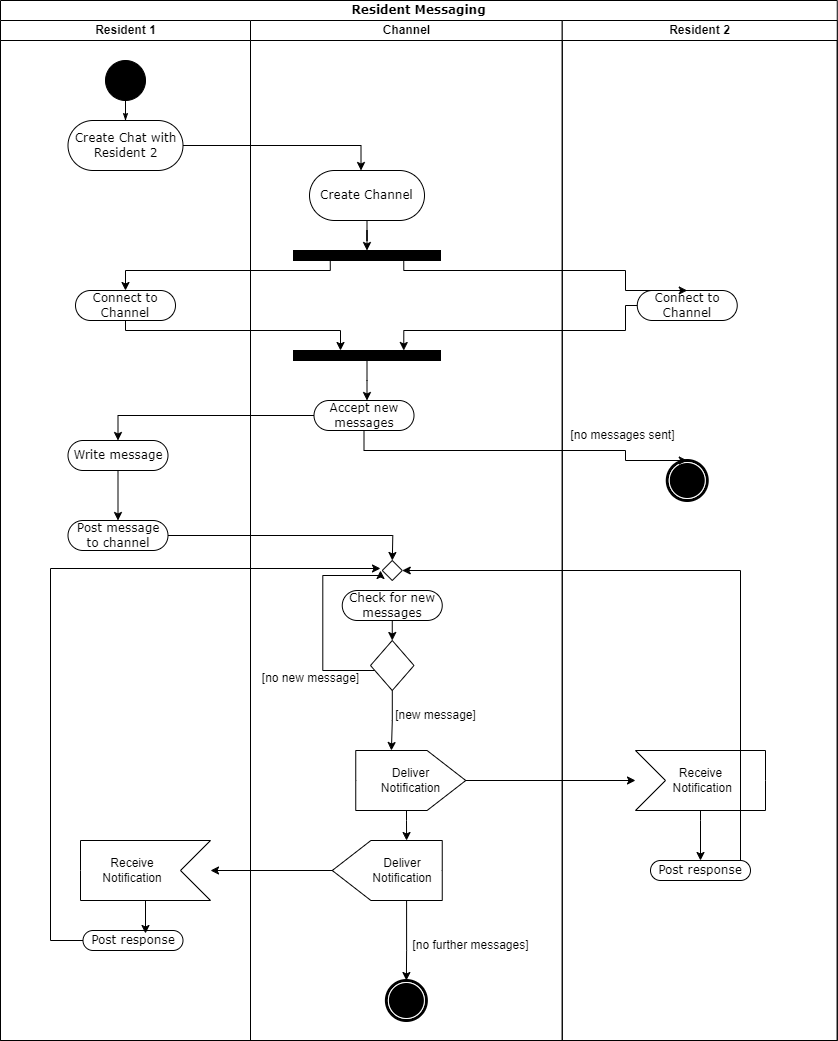

The diagram above was exported from draw.io. Its source (the exported page's mxGraphModel, read from the mxfile embedded in the PNG):
<mxGraphModel dx="1234" dy="1117" grid="1" gridSize="10" guides="1" tooltips="1" connect="1" arrows="1" fold="1" page="1" pageScale="1" pageWidth="850" pageHeight="1100" background="none" math="0" shadow="0">
  <root>
    <mxCell id="0" />
    <mxCell id="1" parent="0" />
    <mxCell id="1c1d494c118603dd-1" value="Resident Messaging" style="swimlane;html=1;childLayout=stackLayout;startSize=20;rounded=0;shadow=0;comic=0;labelBackgroundColor=none;strokeWidth=1;fontFamily=Verdana;fontSize=12;align=center;" parent="1" vertex="1">
      <mxGeometry x="40" y="20" width="836.75" height="1040" as="geometry" />
    </mxCell>
    <mxCell id="1c1d494c118603dd-2" value="Resident 1" style="swimlane;html=1;startSize=20;" parent="1c1d494c118603dd-1" vertex="1">
      <mxGeometry y="20" width="250" height="1020" as="geometry" />
    </mxCell>
    <mxCell id="HPWQFo4MWnSE3ykYG-sq-43" style="edgeStyle=orthogonalEdgeStyle;rounded=0;orthogonalLoop=1;jettySize=auto;html=1;entryX=0.5;entryY=0;entryDx=0;entryDy=0;" parent="1c1d494c118603dd-2" source="1c1d494c118603dd-6" target="HPWQFo4MWnSE3ykYG-sq-41" edge="1">
      <mxGeometry relative="1" as="geometry" />
    </mxCell>
    <mxCell id="1c1d494c118603dd-6" value="Write message" style="rounded=1;whiteSpace=wrap;html=1;shadow=0;comic=0;labelBackgroundColor=none;strokeWidth=1;fontFamily=Verdana;fontSize=12;align=center;arcSize=50;" parent="1c1d494c118603dd-2" vertex="1">
      <mxGeometry x="67.5" y="420" width="100" height="30" as="geometry" />
    </mxCell>
    <mxCell id="60571a20871a0731-4" value="" style="ellipse;whiteSpace=wrap;html=1;rounded=0;shadow=0;comic=0;labelBackgroundColor=none;strokeWidth=1;fillColor=#000000;fontFamily=Verdana;fontSize=12;align=center;" parent="1c1d494c118603dd-2" vertex="1">
      <mxGeometry x="105" y="40" width="40" height="40" as="geometry" />
    </mxCell>
    <mxCell id="60571a20871a0731-8" value="Create Chat with Resident 2" style="rounded=1;whiteSpace=wrap;html=1;shadow=0;comic=0;labelBackgroundColor=none;strokeWidth=1;fontFamily=Verdana;fontSize=12;align=center;arcSize=50;" parent="1c1d494c118603dd-2" vertex="1">
      <mxGeometry x="67.5" y="100" width="115" height="50" as="geometry" />
    </mxCell>
    <mxCell id="1c1d494c118603dd-27" style="edgeStyle=orthogonalEdgeStyle;rounded=0;html=1;labelBackgroundColor=none;startArrow=none;startFill=0;startSize=5;endArrow=classicThin;endFill=1;endSize=5;jettySize=auto;orthogonalLoop=1;strokeWidth=1;fontFamily=Verdana;fontSize=12" parent="1c1d494c118603dd-2" source="60571a20871a0731-4" target="60571a20871a0731-8" edge="1">
      <mxGeometry relative="1" as="geometry" />
    </mxCell>
    <mxCell id="HPWQFo4MWnSE3ykYG-sq-15" value="Connect to Channel" style="rounded=1;whiteSpace=wrap;html=1;shadow=0;comic=0;labelBackgroundColor=none;strokeWidth=1;fontFamily=Verdana;fontSize=12;align=center;arcSize=50;" parent="1c1d494c118603dd-2" vertex="1">
      <mxGeometry x="75" y="270" width="100" height="30" as="geometry" />
    </mxCell>
    <mxCell id="HPWQFo4MWnSE3ykYG-sq-41" value="Post message to channel" style="rounded=1;whiteSpace=wrap;html=1;shadow=0;comic=0;labelBackgroundColor=none;strokeWidth=1;fontFamily=Verdana;fontSize=12;align=center;arcSize=50;" parent="1c1d494c118603dd-2" vertex="1">
      <mxGeometry x="67.5" y="500" width="100" height="30" as="geometry" />
    </mxCell>
    <mxCell id="HPWQFo4MWnSE3ykYG-sq-72" value="" style="html=1;shadow=0;dashed=0;align=center;verticalAlign=middle;shape=mxgraph.arrows2.arrow;dy=0;dx=0;notch=30;rotation=-180;" parent="1c1d494c118603dd-2" vertex="1">
      <mxGeometry x="80" y="820" width="130" height="60" as="geometry" />
    </mxCell>
    <mxCell id="HPWQFo4MWnSE3ykYG-sq-73" value="Receive&lt;br style=&quot;border-color: var(--border-color);&quot;&gt;&lt;span style=&quot;&quot;&gt;Notification&lt;/span&gt;" style="text;html=1;strokeColor=none;fillColor=none;align=center;verticalAlign=middle;whiteSpace=wrap;rounded=0;" parent="1c1d494c118603dd-2" vertex="1">
      <mxGeometry x="100" y="837.5" width="63.5" height="25" as="geometry" />
    </mxCell>
    <mxCell id="HPWQFo4MWnSE3ykYG-sq-77" value="Post response" style="rounded=1;whiteSpace=wrap;html=1;shadow=0;comic=0;labelBackgroundColor=none;strokeWidth=1;fontFamily=Verdana;fontSize=12;align=center;arcSize=50;" parent="1c1d494c118603dd-2" vertex="1">
      <mxGeometry x="82.5" y="910" width="100" height="20" as="geometry" />
    </mxCell>
    <mxCell id="HPWQFo4MWnSE3ykYG-sq-82" style="edgeStyle=orthogonalEdgeStyle;rounded=0;orthogonalLoop=1;jettySize=auto;html=1;entryX=0.625;entryY=0.15;entryDx=0;entryDy=0;entryPerimeter=0;" parent="1c1d494c118603dd-2" source="HPWQFo4MWnSE3ykYG-sq-72" target="HPWQFo4MWnSE3ykYG-sq-77" edge="1">
      <mxGeometry relative="1" as="geometry" />
    </mxCell>
    <mxCell id="1c1d494c118603dd-3" value="Channel" style="swimlane;html=1;startSize=20;" parent="1c1d494c118603dd-1" vertex="1">
      <mxGeometry x="250" y="20" width="311.75" height="1020" as="geometry" />
    </mxCell>
    <mxCell id="HPWQFo4MWnSE3ykYG-sq-30" style="edgeStyle=orthogonalEdgeStyle;rounded=0;orthogonalLoop=1;jettySize=auto;html=1;" parent="1c1d494c118603dd-3" edge="1">
      <mxGeometry relative="1" as="geometry">
        <mxPoint x="141.75" y="620" as="targetPoint" />
        <mxPoint x="141.79999999999995" y="570" as="sourcePoint" />
      </mxGeometry>
    </mxCell>
    <mxCell id="HPWQFo4MWnSE3ykYG-sq-17" style="edgeStyle=orthogonalEdgeStyle;rounded=0;orthogonalLoop=1;jettySize=auto;html=1;entryX=0.5;entryY=0;entryDx=0;entryDy=0;" parent="1c1d494c118603dd-3" source="HPWQFo4MWnSE3ykYG-sq-1" target="HPWQFo4MWnSE3ykYG-sq-12" edge="1">
      <mxGeometry relative="1" as="geometry" />
    </mxCell>
    <mxCell id="HPWQFo4MWnSE3ykYG-sq-1" value="Create Channel" style="rounded=1;whiteSpace=wrap;html=1;shadow=0;comic=0;labelBackgroundColor=none;strokeWidth=1;fontFamily=Verdana;fontSize=12;align=center;arcSize=50;" parent="1c1d494c118603dd-3" vertex="1">
      <mxGeometry x="59" y="150" width="115" height="50" as="geometry" />
    </mxCell>
    <mxCell id="HPWQFo4MWnSE3ykYG-sq-12" value="" style="whiteSpace=wrap;html=1;rounded=0;shadow=0;comic=0;labelBackgroundColor=none;strokeWidth=1;fillColor=#000000;fontFamily=Verdana;fontSize=12;align=center;rotation=0;" parent="1c1d494c118603dd-3" vertex="1">
      <mxGeometry x="43" y="230" width="147" height="10" as="geometry" />
    </mxCell>
    <mxCell id="HPWQFo4MWnSE3ykYG-sq-20" value="Deliver &lt;br&gt;Notification" style="html=1;shadow=0;dashed=0;align=center;verticalAlign=middle;shape=mxgraph.arrows2.arrow;dy=0;dx=38.67;notch=0;" parent="1c1d494c118603dd-3" vertex="1">
      <mxGeometry x="105.25" y="730" width="110" height="60" as="geometry" />
    </mxCell>
    <mxCell id="HPWQFo4MWnSE3ykYG-sq-34" style="edgeStyle=orthogonalEdgeStyle;rounded=0;orthogonalLoop=1;jettySize=auto;html=1;" parent="1c1d494c118603dd-3" source="HPWQFo4MWnSE3ykYG-sq-32" edge="1">
      <mxGeometry relative="1" as="geometry">
        <mxPoint x="130" y="550" as="targetPoint" />
        <Array as="points">
          <mxPoint x="72.25" y="650" />
          <mxPoint x="72.25" y="555" />
        </Array>
      </mxGeometry>
    </mxCell>
    <mxCell id="HPWQFo4MWnSE3ykYG-sq-32" value="" style="rhombus;whiteSpace=wrap;html=1;" parent="1c1d494c118603dd-3" vertex="1">
      <mxGeometry x="120" y="620" width="43.5" height="50" as="geometry" />
    </mxCell>
    <mxCell id="HPWQFo4MWnSE3ykYG-sq-35" value="[no new message]" style="text;html=1;align=center;verticalAlign=middle;resizable=0;points=[];autosize=1;strokeColor=none;fillColor=none;" parent="1c1d494c118603dd-3" vertex="1">
      <mxGeometry y="643" width="120" height="30" as="geometry" />
    </mxCell>
    <mxCell id="HPWQFo4MWnSE3ykYG-sq-37" value="[new message]" style="text;html=1;align=center;verticalAlign=middle;resizable=0;points=[];autosize=1;strokeColor=none;fillColor=none;" parent="1c1d494c118603dd-3" vertex="1">
      <mxGeometry x="135" y="680" width="100" height="30" as="geometry" />
    </mxCell>
    <mxCell id="HPWQFo4MWnSE3ykYG-sq-46" value="Accept new messages" style="rounded=1;whiteSpace=wrap;html=1;shadow=0;comic=0;labelBackgroundColor=none;strokeWidth=1;fontFamily=Verdana;fontSize=12;align=center;arcSize=50;" parent="1c1d494c118603dd-3" vertex="1">
      <mxGeometry x="63.5" y="380" width="100" height="30" as="geometry" />
    </mxCell>
    <mxCell id="HPWQFo4MWnSE3ykYG-sq-47" style="edgeStyle=orthogonalEdgeStyle;rounded=0;orthogonalLoop=1;jettySize=auto;html=1;entryX=0;entryY=0;entryDx=35.665;entryDy=0;entryPerimeter=0;" parent="1c1d494c118603dd-3" source="HPWQFo4MWnSE3ykYG-sq-32" target="HPWQFo4MWnSE3ykYG-sq-20" edge="1">
      <mxGeometry relative="1" as="geometry" />
    </mxCell>
    <mxCell id="HPWQFo4MWnSE3ykYG-sq-57" style="edgeStyle=orthogonalEdgeStyle;rounded=0;orthogonalLoop=1;jettySize=auto;html=1;" parent="1c1d494c118603dd-3" source="HPWQFo4MWnSE3ykYG-sq-52" edge="1">
      <mxGeometry relative="1" as="geometry">
        <mxPoint x="116.5" y="380" as="targetPoint" />
      </mxGeometry>
    </mxCell>
    <mxCell id="HPWQFo4MWnSE3ykYG-sq-52" value="" style="whiteSpace=wrap;html=1;rounded=0;shadow=0;comic=0;labelBackgroundColor=none;strokeWidth=1;fillColor=#000000;fontFamily=Verdana;fontSize=12;align=center;rotation=0;" parent="1c1d494c118603dd-3" vertex="1">
      <mxGeometry x="43" y="330" width="147" height="10" as="geometry" />
    </mxCell>
    <mxCell id="HPWQFo4MWnSE3ykYG-sq-87" style="edgeStyle=orthogonalEdgeStyle;rounded=0;orthogonalLoop=1;jettySize=auto;html=1;exitX=0;exitY=0;exitDx=35.665;exitDy=0;exitPerimeter=0;" parent="1c1d494c118603dd-3" source="HPWQFo4MWnSE3ykYG-sq-70" target="HPWQFo4MWnSE3ykYG-sq-63" edge="1">
      <mxGeometry relative="1" as="geometry">
        <Array as="points">
          <mxPoint x="156" y="930" />
          <mxPoint x="156" y="930" />
        </Array>
      </mxGeometry>
    </mxCell>
    <mxCell id="HPWQFo4MWnSE3ykYG-sq-70" value="" style="html=1;shadow=0;dashed=0;align=center;verticalAlign=middle;shape=mxgraph.arrows2.arrow;dy=0;dx=38.67;notch=0;rotation=-180;" parent="1c1d494c118603dd-3" vertex="1">
      <mxGeometry x="81.75" y="820" width="110" height="60" as="geometry" />
    </mxCell>
    <mxCell id="HPWQFo4MWnSE3ykYG-sq-71" value="Deliver&lt;br style=&quot;border-color: var(--border-color);&quot;&gt;&lt;span style=&quot;&quot;&gt;Notification&lt;/span&gt;" style="text;html=1;strokeColor=none;fillColor=none;align=center;verticalAlign=middle;whiteSpace=wrap;rounded=0;" parent="1c1d494c118603dd-3" vertex="1">
      <mxGeometry x="120" y="835" width="63.5" height="30" as="geometry" />
    </mxCell>
    <mxCell id="HPWQFo4MWnSE3ykYG-sq-75" style="edgeStyle=orthogonalEdgeStyle;rounded=0;orthogonalLoop=1;jettySize=auto;html=1;entryX=0;entryY=0;entryDx=35.665;entryDy=60;entryPerimeter=0;" parent="1c1d494c118603dd-3" source="HPWQFo4MWnSE3ykYG-sq-20" target="HPWQFo4MWnSE3ykYG-sq-70" edge="1">
      <mxGeometry relative="1" as="geometry">
        <Array as="points">
          <mxPoint x="156" y="800" />
          <mxPoint x="156" y="800" />
        </Array>
      </mxGeometry>
    </mxCell>
    <mxCell id="HPWQFo4MWnSE3ykYG-sq-84" value="Check for new messages" style="rounded=1;whiteSpace=wrap;html=1;shadow=0;comic=0;labelBackgroundColor=none;strokeWidth=1;fontFamily=Verdana;fontSize=12;align=center;arcSize=50;" parent="1c1d494c118603dd-3" vertex="1">
      <mxGeometry x="91.75" y="570" width="100" height="30" as="geometry" />
    </mxCell>
    <mxCell id="HPWQFo4MWnSE3ykYG-sq-86" value="" style="rhombus;whiteSpace=wrap;html=1;" parent="1c1d494c118603dd-3" vertex="1">
      <mxGeometry x="131.75" y="540" width="20" height="20" as="geometry" />
    </mxCell>
    <mxCell id="HPWQFo4MWnSE3ykYG-sq-63" value="" style="shape=mxgraph.bpmn.shape;html=1;verticalLabelPosition=bottom;labelBackgroundColor=#ffffff;verticalAlign=top;perimeter=ellipsePerimeter;outline=end;symbol=terminate;rounded=0;shadow=0;comic=0;strokeWidth=1;fontFamily=Verdana;fontSize=12;align=center;" parent="1c1d494c118603dd-3" vertex="1">
      <mxGeometry x="135.88" y="960" width="40" height="40" as="geometry" />
    </mxCell>
    <mxCell id="HPWQFo4MWnSE3ykYG-sq-67" value="[no further messages]" style="text;html=1;align=center;verticalAlign=middle;resizable=0;points=[];autosize=1;strokeColor=none;fillColor=none;" parent="1c1d494c118603dd-3" vertex="1">
      <mxGeometry x="150" y="910" width="140" height="30" as="geometry" />
    </mxCell>
    <mxCell id="1c1d494c118603dd-4" value="Resident 2" style="swimlane;html=1;startSize=20;" parent="1c1d494c118603dd-1" vertex="1">
      <mxGeometry x="561.75" y="20" width="275" height="1020" as="geometry" />
    </mxCell>
    <mxCell id="1c1d494c118603dd-5" value="Connect to Channel" style="rounded=1;whiteSpace=wrap;html=1;shadow=0;comic=0;labelBackgroundColor=none;strokeWidth=1;fontFamily=Verdana;fontSize=12;align=center;arcSize=50;" parent="1c1d494c118603dd-4" vertex="1">
      <mxGeometry x="75" y="270" width="100" height="30" as="geometry" />
    </mxCell>
    <mxCell id="HPWQFo4MWnSE3ykYG-sq-61" style="edgeStyle=orthogonalEdgeStyle;rounded=0;orthogonalLoop=1;jettySize=auto;html=1;" parent="1c1d494c118603dd-4" source="HPWQFo4MWnSE3ykYG-sq-21" edge="1">
      <mxGeometry relative="1" as="geometry">
        <mxPoint x="138.25" y="840" as="targetPoint" />
        <Array as="points">
          <mxPoint x="138" y="800" />
          <mxPoint x="138" y="800" />
        </Array>
      </mxGeometry>
    </mxCell>
    <mxCell id="HPWQFo4MWnSE3ykYG-sq-21" value="Receive&lt;br&gt;&amp;nbsp;Notification" style="html=1;shadow=0;dashed=0;align=center;verticalAlign=middle;shape=mxgraph.arrows2.arrow;dy=0;dx=0;notch=30;" parent="1c1d494c118603dd-4" vertex="1">
      <mxGeometry x="73.25" y="730" width="130" height="60" as="geometry" />
    </mxCell>
    <mxCell id="60571a20871a0731-5" value="" style="shape=mxgraph.bpmn.shape;html=1;verticalLabelPosition=bottom;labelBackgroundColor=#ffffff;verticalAlign=top;perimeter=ellipsePerimeter;outline=end;symbol=terminate;rounded=0;shadow=0;comic=0;strokeWidth=1;fontFamily=Verdana;fontSize=12;align=center;" parent="1c1d494c118603dd-4" vertex="1">
      <mxGeometry x="105" y="440" width="40" height="40" as="geometry" />
    </mxCell>
    <mxCell id="HPWQFo4MWnSE3ykYG-sq-62" value="Post response" style="rounded=1;whiteSpace=wrap;html=1;shadow=0;comic=0;labelBackgroundColor=none;strokeWidth=1;fontFamily=Verdana;fontSize=12;align=center;arcSize=50;" parent="1c1d494c118603dd-4" vertex="1">
      <mxGeometry x="88.25" y="840" width="100" height="20" as="geometry" />
    </mxCell>
    <mxCell id="HPWQFo4MWnSE3ykYG-sq-66" value="[no messages sent]" style="text;html=1;align=center;verticalAlign=middle;resizable=0;points=[];autosize=1;strokeColor=none;fillColor=none;" parent="1c1d494c118603dd-4" vertex="1">
      <mxGeometry x="-5" y="400" width="130" height="30" as="geometry" />
    </mxCell>
    <mxCell id="HPWQFo4MWnSE3ykYG-sq-23" style="edgeStyle=orthogonalEdgeStyle;rounded=0;orthogonalLoop=1;jettySize=auto;html=1;entryX=0.448;entryY=0;entryDx=0;entryDy=0;entryPerimeter=0;" parent="1c1d494c118603dd-1" source="60571a20871a0731-8" target="HPWQFo4MWnSE3ykYG-sq-1" edge="1">
      <mxGeometry relative="1" as="geometry" />
    </mxCell>
    <mxCell id="HPWQFo4MWnSE3ykYG-sq-26" style="edgeStyle=orthogonalEdgeStyle;rounded=0;orthogonalLoop=1;jettySize=auto;html=1;exitX=0.25;exitY=1;exitDx=0;exitDy=0;entryX=0.5;entryY=0;entryDx=0;entryDy=0;" parent="1c1d494c118603dd-1" source="HPWQFo4MWnSE3ykYG-sq-12" target="HPWQFo4MWnSE3ykYG-sq-15" edge="1">
      <mxGeometry relative="1" as="geometry">
        <Array as="points">
          <mxPoint x="330" y="270" />
          <mxPoint x="125" y="270" />
        </Array>
      </mxGeometry>
    </mxCell>
    <mxCell id="HPWQFo4MWnSE3ykYG-sq-27" style="edgeStyle=orthogonalEdgeStyle;rounded=0;orthogonalLoop=1;jettySize=auto;html=1;exitX=0.75;exitY=1;exitDx=0;exitDy=0;entryX=0.5;entryY=0;entryDx=0;entryDy=0;" parent="1c1d494c118603dd-1" source="HPWQFo4MWnSE3ykYG-sq-12" target="1c1d494c118603dd-5" edge="1">
      <mxGeometry relative="1" as="geometry">
        <Array as="points">
          <mxPoint x="403" y="270" />
          <mxPoint x="625" y="270" />
        </Array>
      </mxGeometry>
    </mxCell>
    <mxCell id="HPWQFo4MWnSE3ykYG-sq-54" style="edgeStyle=orthogonalEdgeStyle;rounded=0;orthogonalLoop=1;jettySize=auto;html=1;" parent="1c1d494c118603dd-1" source="HPWQFo4MWnSE3ykYG-sq-15" target="HPWQFo4MWnSE3ykYG-sq-52" edge="1">
      <mxGeometry relative="1" as="geometry">
        <Array as="points">
          <mxPoint x="125" y="330" />
          <mxPoint x="340" y="330" />
        </Array>
      </mxGeometry>
    </mxCell>
    <mxCell id="HPWQFo4MWnSE3ykYG-sq-56" style="edgeStyle=orthogonalEdgeStyle;rounded=0;orthogonalLoop=1;jettySize=auto;html=1;entryX=0.75;entryY=0;entryDx=0;entryDy=0;" parent="1c1d494c118603dd-1" source="1c1d494c118603dd-5" target="HPWQFo4MWnSE3ykYG-sq-52" edge="1">
      <mxGeometry relative="1" as="geometry">
        <Array as="points">
          <mxPoint x="625" y="330" />
          <mxPoint x="403" y="330" />
        </Array>
      </mxGeometry>
    </mxCell>
    <mxCell id="HPWQFo4MWnSE3ykYG-sq-58" style="edgeStyle=orthogonalEdgeStyle;rounded=0;orthogonalLoop=1;jettySize=auto;html=1;entryX=0.5;entryY=0;entryDx=0;entryDy=0;" parent="1c1d494c118603dd-1" source="HPWQFo4MWnSE3ykYG-sq-46" target="60571a20871a0731-5" edge="1">
      <mxGeometry relative="1" as="geometry">
        <Array as="points">
          <mxPoint x="364" y="450" />
          <mxPoint x="625" y="450" />
        </Array>
      </mxGeometry>
    </mxCell>
    <mxCell id="HPWQFo4MWnSE3ykYG-sq-40" style="edgeStyle=orthogonalEdgeStyle;rounded=0;orthogonalLoop=1;jettySize=auto;html=1;" parent="1c1d494c118603dd-1" source="HPWQFo4MWnSE3ykYG-sq-20" target="HPWQFo4MWnSE3ykYG-sq-21" edge="1">
      <mxGeometry relative="1" as="geometry" />
    </mxCell>
    <mxCell id="HPWQFo4MWnSE3ykYG-sq-59" style="edgeStyle=orthogonalEdgeStyle;rounded=0;orthogonalLoop=1;jettySize=auto;html=1;" parent="1c1d494c118603dd-1" source="HPWQFo4MWnSE3ykYG-sq-46" target="1c1d494c118603dd-6" edge="1">
      <mxGeometry relative="1" as="geometry" />
    </mxCell>
    <mxCell id="HPWQFo4MWnSE3ykYG-sq-60" style="edgeStyle=orthogonalEdgeStyle;rounded=0;orthogonalLoop=1;jettySize=auto;html=1;" parent="1c1d494c118603dd-1" source="HPWQFo4MWnSE3ykYG-sq-41" edge="1">
      <mxGeometry relative="1" as="geometry">
        <mxPoint x="391.79999999999995" y="560" as="targetPoint" />
      </mxGeometry>
    </mxCell>
    <mxCell id="HPWQFo4MWnSE3ykYG-sq-68" style="edgeStyle=orthogonalEdgeStyle;rounded=0;orthogonalLoop=1;jettySize=auto;html=1;entryX=1;entryY=0.5;entryDx=0;entryDy=0;" parent="1c1d494c118603dd-1" source="HPWQFo4MWnSE3ykYG-sq-62" target="HPWQFo4MWnSE3ykYG-sq-86" edge="1">
      <mxGeometry relative="1" as="geometry">
        <mxPoint x="410" y="575" as="targetPoint" />
        <Array as="points">
          <mxPoint x="740" y="870" />
          <mxPoint x="740" y="570" />
        </Array>
      </mxGeometry>
    </mxCell>
    <mxCell id="HPWQFo4MWnSE3ykYG-sq-76" style="edgeStyle=orthogonalEdgeStyle;rounded=0;orthogonalLoop=1;jettySize=auto;html=1;" parent="1c1d494c118603dd-1" source="HPWQFo4MWnSE3ykYG-sq-70" target="HPWQFo4MWnSE3ykYG-sq-72" edge="1">
      <mxGeometry relative="1" as="geometry" />
    </mxCell>
    <mxCell id="HPWQFo4MWnSE3ykYG-sq-83" style="edgeStyle=orthogonalEdgeStyle;rounded=0;orthogonalLoop=1;jettySize=auto;html=1;" parent="1c1d494c118603dd-1" source="HPWQFo4MWnSE3ykYG-sq-77" edge="1">
      <mxGeometry relative="1" as="geometry">
        <mxPoint x="380" y="568" as="targetPoint" />
        <Array as="points">
          <mxPoint x="50" y="940" />
          <mxPoint x="50" y="568" />
        </Array>
      </mxGeometry>
    </mxCell>
  </root>
</mxGraphModel>